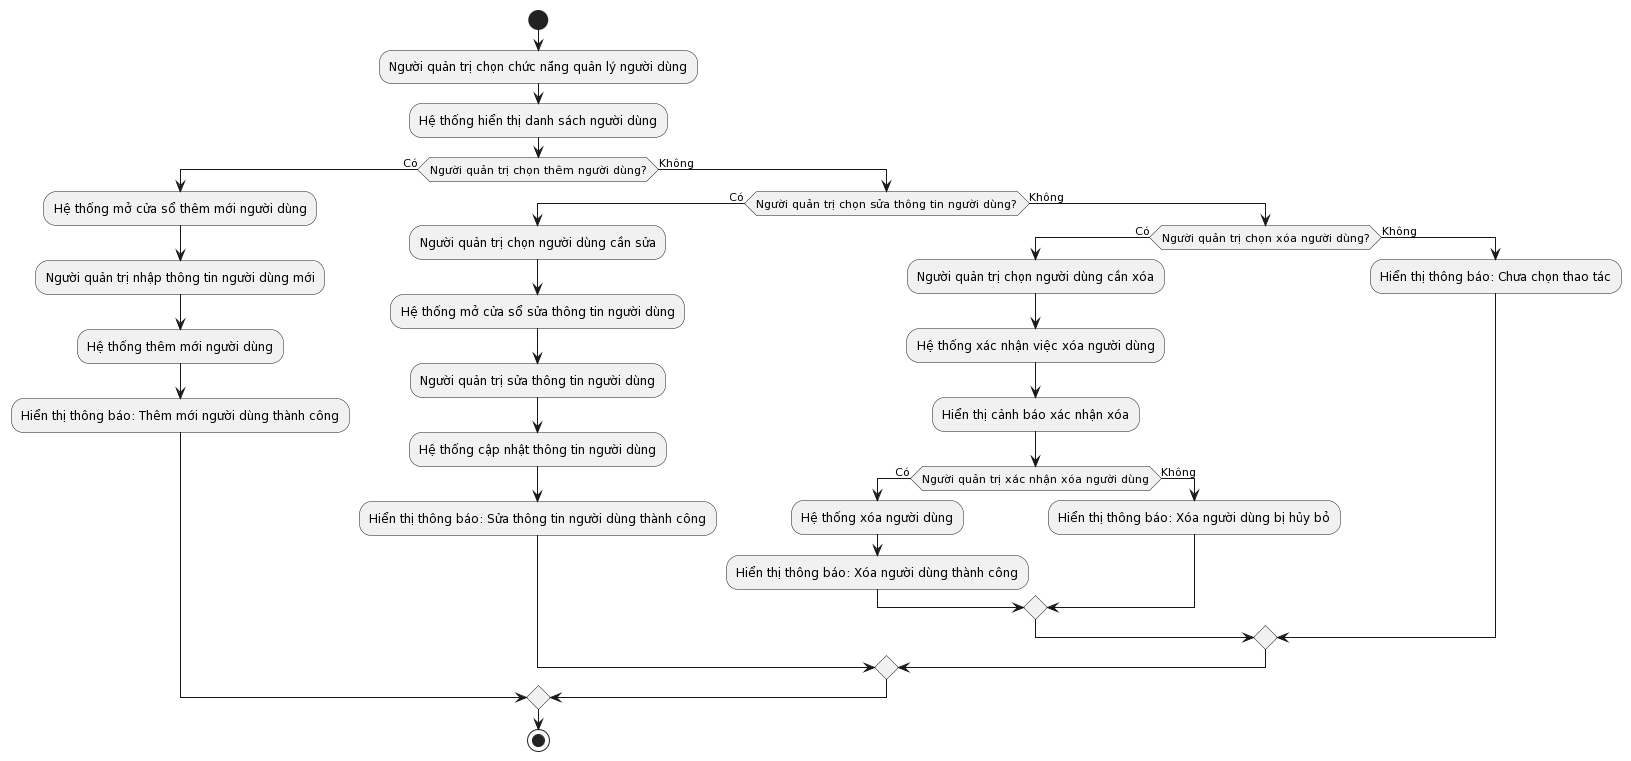

The diagram above was rendered by PlantUML. Its source (embedded in the PNG):
@startuml
start
:Người quản trị chọn chức năng quản lý người dùng;
:Hệ thống hiển thị danh sách người dùng;

if (Người quản trị chọn thêm người dùng?) then (Có)
  :Hệ thống mở cửa sổ thêm mới người dùng;
  :Người quản trị nhập thông tin người dùng mới;
  :Hệ thống thêm mới người dùng;
  :Hiển thị thông báo: Thêm mới người dùng thành công;
else (Không)
  if (Người quản trị chọn sửa thông tin người dùng?) then (Có)
    :Người quản trị chọn người dùng cần sửa;
    :Hệ thống mở cửa sổ sửa thông tin người dùng;
    :Người quản trị sửa thông tin người dùng;
    :Hệ thống cập nhật thông tin người dùng;
    :Hiển thị thông báo: Sửa thông tin người dùng thành công;
  else (Không)
    if (Người quản trị chọn xóa người dùng?) then (Có)
      :Người quản trị chọn người dùng cần xóa;
      :Hệ thống xác nhận việc xóa người dùng;
      :Hiển thị cảnh báo xác nhận xóa;
      if (Người quản trị xác nhận xóa người dùng) then (Có)
        :Hệ thống xóa người dùng;
        :Hiển thị thông báo: Xóa người dùng thành công;
      else (Không)
        :Hiển thị thông báo: Xóa người dùng bị hủy bỏ;
      endif
    else (Không)
      :Hiển thị thông báo: Chưa chọn thao tác;
    endif
  endif
endif

stop
@enduml